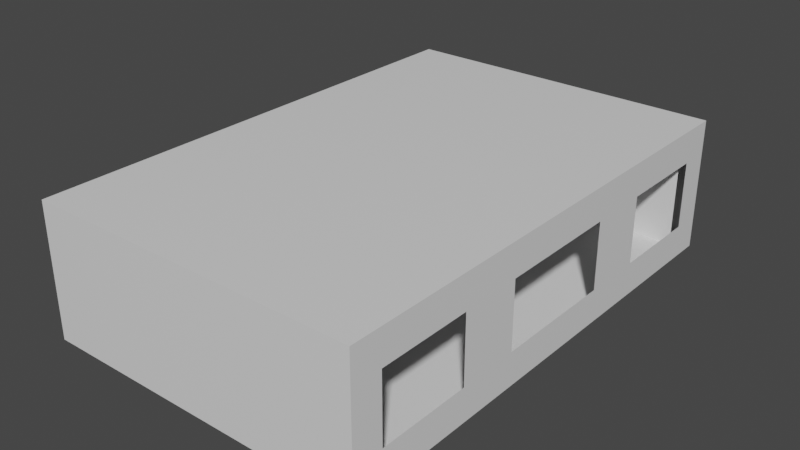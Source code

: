 # Source: starrt_endroom.blend  (saved by Blender 3.2.14; exported with 4.5.12 LTS)
import bpy
from mathutils import Matrix  # noqa: F401  (used for matrix-valued properties, if any)

bpy.ops.wm.read_factory_settings(use_empty=True)
scene = bpy.context.scene
scene.name = 'Scene'

# ---- collections
col_collection = bpy.data.collections.new('Collection'); scene.collection.children.link(col_collection)

# ---- materials (node trees are filled in below, after node groups)
mat_material = bpy.data.materials.new('Material')
mat_material.alpha_threshold = 0.0
mat_material.use_transparent_shadow = False
mat_material.line_color = (0.0, 0.0, 0.0, 1.0)

# ---- material node trees
mat_material.use_nodes = True; mat_material.node_tree.nodes.clear()
_N = mat_material.node_tree.nodes; _L = mat_material.node_tree.links
n0 = _N.new('ShaderNodeOutputMaterial'); n0.name = 'Material Output'; n0.location = (300, 300)
n1 = _N.new('ShaderNodeBsdfPrincipled'); n1.name = 'Principled BSDF'; n1.location = (10, 300)
n1.distribution = 'GGX'
n1.subsurface_method = 'RANDOM_WALK_SKIN'
n1.inputs[2].default_value = 0.4
n1.inputs[3].default_value = 1.45
n1.inputs[27].default_value = (0.0, 0.0, 0.0, 1.0)
n1.inputs[28].default_value = 1.0
_L.new(n1.outputs[0], n0.inputs[0])
n0.is_active_output = True

# ---- world
world_world = bpy.data.worlds.new('World'); scene.world = world_world
world_world.use_nodes = True; world_world.node_tree.nodes.clear()
_N = world_world.node_tree.nodes; _L = world_world.node_tree.links
n0 = _N.new('ShaderNodeOutputWorld'); n0.name = 'World Output'; n0.location = (300, 300)
n1 = _N.new('ShaderNodeBackground'); n1.name = 'Background'; n1.location = (10, 300)
n1.inputs[0].default_value = (0.05088, 0.05088, 0.05088, 1.0)
_L.new(n1.outputs[0], n0.inputs[0])
n0.is_active_output = True
world_world.color = (0.05088, 0.05088, 0.05088)
world_world.use_sun_shadow = False
world_world.sun_shadow_jitter_overblur = 0.0

# ---- meshes
me_cube = bpy.data.meshes.new('Cube')
me_cube.from_pydata([(1.0, 1.0, 1.0), (1.0, 1.0, -1.0), (1.0, -1.0, 1.0), (1.0, -1.0, -1.0), (-1.0, 1.0, 1.0), (-1.0, 1.0, -1.0), (-1.0, -1.0, 1.0), (-1.0, -1.0, -1.0), (1.083, 1.083, 1.083), (1.083, 1.083, -1.083), (1.083, -1.083, 1.083), (1.083, -1.083, -1.083), (-1.083, 1.083, 1.083), (-1.083, 1.083, -1.083), (-1.083, -1.083, 1.083), (-1.083, -1.083, -1.083), (-1.083, 0.0, -1.083), (-1.083, 0.0, 1.083), (1.083, 0.0, -1.083), (-1.083, 0.5417, 1.083), (1.083, 0.5417, -1.083), (-1.083, 0.5417, -1.083), (-1.083, -0.5417, -1.083), (-1.083, -0.5417, 1.083), (1.083, -0.5417, -1.083), (-1.083, -0.8125, -1.083), (-1.083, -0.8125, 1.083), (1.083, -0.8125, -1.083), (-1.083, 0.8125, 1.083), (1.083, 0.8125, -1.083), (-1.083, 0.8125, -1.083), (1.083, 1.083, 0.0), (-1.083, -1.083, 0.0), (1.083, -1.083, 0.0), (-1.083, 1.083, 0.0), (-1.083, 0.5417, 0.0), (-1.083, -0.5417, 0.0), (1.083, -0.5417, 0.0), (1.083, 0.2708, -1.083), (-1.083, 0.2708, 1.083), (-1.083, 0.2708, -1.083), (1.083, 1.083, -0.5417), (1.083, -1.083, -0.5417), (-1.083, 1.083, -0.5417), (1.083, 0.0, -0.5417), (-1.083, 0.0, -0.5417), (1.083, 0.5417, -0.5417), (-1.083, 0.5417, -0.5417), (-1.083, -0.5417, -0.5417), (1.083, -0.5417, -0.5417), (-1.083, -0.8125, -0.5417), (1.083, -0.8125, -0.5417), (1.083, 0.8125, -0.5417), (-1.083, 0.8125, -0.5417), (-1.083, -1.083, -0.5417), (-1.083, -1.083, 0.5417), (1.083, 1.083, 0.5417), (1.083, -1.083, 0.5417), (-1.083, 1.083, 0.5417), (-1.083, 0.0, 0.5417), (1.083, 0.5417, 0.5417), (-1.083, 0.5417, 0.5417), (-1.083, -0.5417, 0.5417), (1.083, -0.5417, 0.5417), (-1.083, -0.8125, 0.5417), (-1.083, 0.8125, 0.5417), (-1.083, 0.9479, 1.083), (1.083, 0.9479, -1.083), (-1.083, 0.9479, -1.083), (1.083, 0.9479, 0.0), (-1.083, 0.9479, 0.0), (-1.083, 0.9479, -0.5417), (1.083, 0.9479, -0.5417), (1.083, 0.9479, 0.5417), (-1.083, 0.9479, 0.5417), (-1.083, -0.9479, -1.083), (-1.083, -0.9479, 1.083), (1.083, -0.9479, -1.083), (-1.083, -0.9479, 0.0), (1.083, -0.9479, 0.0), (1.083, -0.9479, -0.5417), (-1.083, -0.9479, -0.5417), (-1.083, -0.9479, 0.5417), (1.083, -0.9479, 0.5417), (-1.083, 0.2708, 0.0), (1.083, 0.2708, -0.5417), (-1.083, 0.2708, -0.5417), (-1.083, 0.2708, 0.5417), (1.083, 0.2708, 0.5417), (-1.083, -0.2708, 1.083), (1.083, -0.2708, -1.083), (-1.083, -0.2708, -1.083), (1.083, -0.2708, 0.0), (-1.083, -0.2708, 0.0), (-1.083, -0.2708, -0.5417), (1.083, -0.2708, -0.5417), (1.083, -0.2708, 0.5417), (-1.083, -0.2708, 0.5417)], [], [(0, 2, 6, 4), (3, 7, 6, 2), (5, 7, 3, 1), (5, 1, 0, 4), (8, 10, 14, 76, 26, 23, 89, 17, 39, 19, 28, 66, 12), (74, 66, 12, 58), (75, 15, 11, 77), (8, 10, 57, 83, 63, 96, 88, 60, 73, 56), (33, 57, 10, 14, 55, 32, 54, 15, 11, 42), (40, 16, 18, 38), (97, 89, 17, 59), (30, 21, 20, 29), (87, 39, 19, 61), (64, 26, 23, 62), (91, 22, 24, 90), (82, 76, 26, 64), (22, 25, 27, 24), (68, 30, 29, 67), (61, 19, 28, 65), (16, 91, 90, 18), (48, 36, 93, 94), (95, 92, 37, 49), (22, 48, 94, 91), (86, 84, 35, 47), (18, 44, 95, 90), (80, 79, 33, 42), (71, 70, 34, 43), (68, 71, 43, 13), (77, 80, 42, 11), (34, 58, 12, 8, 56, 31, 41, 9, 13, 43), (38, 85, 44, 18), (91, 94, 45, 16), (29, 52, 46, 20), (40, 86, 47, 21), (25, 50, 48, 22), (90, 95, 49, 24), (75, 81, 50, 25), (24, 49, 51, 27), (67, 72, 52, 29), (21, 47, 53, 30), (36, 62, 97, 93), (21, 40, 38, 20), (92, 96, 63, 37), (84, 87, 61, 35), (59, 17, 39, 87), (79, 83, 57, 33), (70, 74, 58, 34), (31, 56, 73, 69), (9, 41, 72, 67), (30, 53, 71, 68), (41, 31, 69, 72), (13, 68, 67, 9), (65, 28, 66, 74), (20, 46, 85, 38), (32, 55, 82, 78), (15, 54, 81, 75), (27, 51, 80, 77), (16, 45, 86, 40), (54, 32, 78, 81), (55, 14, 76, 82), (25, 75, 77, 27), (62, 23, 89, 97), (46, 85, 88, 60)])
_uv = me_cube.uv_layers.new(name='UVMap')
_uv.uv.foreach_set('vector', [0.625, 0.5, 0.625, 0.75, 0.875, 0.75, 0.875, 0.5, 0.375, 0.75, 0.375, 1.0, 0.625, 1.0, 0.625, 0.75, 0.125, 0.5, 0.125, 0.75, 0.375, 0.75, 0.375, 0.5, 0.375, 0.25, 0.375, 0.5, 0.625, 0.5, 0.625, 0.25, 0.625, 0.5, 0.625, 0.75, 0.875, 0.75, 0.875, 0.7344, 0.875, 0.7188, 0.875, 0.6875, 0.875, 0.6562, 0.875, 0.625, 0.875, 0.5938, 0.875, 0.5625, 0.875, 0.5312, 0.875, 0.5156, 0.875, 0.5, 0.5625, 0.2344, 0.625, 0.2344, 0.625, 0.25, 0.5625, 0.25, 0.125, 0.7344, 0.125, 0.75, 0.375, 0.75, 0.375, 0.7344, 0.625, 0.5, 0.625, 0.75, 0.5625, 0.75, 0.5625, 0.7344, 0.5625, 0.6875, 0.5625, 0.6562, 0.5625, 0.5938, 0.5625, 0.5625, 0.5625, 0.5156, 0.5625, 0.5, 0.5, 0.75, 0.5625, 0.75, 0.625, 0.75, 0.625, 1.0, 0.5625, 1.0, 0.5, 1.0, 0.4375, 1.0, 0.375, 1.0, 0.375, 0.75, 0.4375, 0.75, 0.125, 0.5938, 0.125, 0.625, 0.375, 0.625, 0.375, 0.5938, 0.5625, 0.09375, 0.625, 0.09375, 0.625, 0.125, 0.5625, 0.125, 0.125, 0.5312, 0.125, 0.5625, 0.375, 0.5625, 0.375, 0.5312, 0.5625, 0.1562, 0.625, 0.1562, 0.625, 0.1875, 0.5625, 0.1875, 0.5625, 0.03125, 0.625, 0.03125, 0.625, 0.0625, 0.5625, 0.0625, 0.125, 0.6562, 0.125, 0.6875, 0.375, 0.6875, 0.375, 0.6562, 0.5625, 0.01562, 0.625, 0.01562, 0.625, 0.03125, 0.5625, 0.03125, 0.125, 0.6875, 0.125, 0.7188, 0.375, 0.7188, 0.375, 0.6875, 0.125, 0.5156, 0.125, 0.5312, 0.375, 0.5312, 0.375, 0.5156, 0.5625, 0.1875, 0.625, 0.1875, 0.625, 0.2188, 0.5625, 0.2188, 0.125, 0.625, 0.125, 0.6562, 0.375, 0.6562, 0.375, 0.625, 0.4375, 0.0625, 0.5, 0.0625, 0.5, 0.09375, 0.4375, 0.09375, 0.4375, 0.6562, 0.5, 0.6562, 0.5, 0.6875, 0.4375, 0.6875, 0.375, 0.0625, 0.4375, 0.0625, 0.4375, 0.09375, 0.375, 0.09375, 0.4375, 0.1562, 0.5, 0.1562, 0.5, 0.1875, 0.4375, 0.1875, 0.375, 0.625, 0.4375, 0.625, 0.4375, 0.6562, 0.375, 0.6562, 0.4375, 0.7344, 0.5, 0.7344, 0.5, 0.75, 0.4375, 0.75, 0.4375, 0.2344, 0.5, 0.2344, 0.5, 0.25, 0.4375, 0.25, 0.375, 0.2344, 0.4375, 0.2344, 0.4375, 0.25, 0.375, 0.25, 0.375, 0.7344, 0.4375, 0.7344, 0.4375, 0.75, 0.375, 0.75, 0.5, 0.25, 0.5625, 0.25, 0.625, 0.25, 0.625, 0.5, 0.5625, 0.5, 0.5, 0.5, 0.4375, 0.5, 0.375, 0.5, 0.375, 0.25, 0.4375, 0.25, 0.375, 0.5938, 0.4375, 0.5938, 0.4375, 0.625, 0.375, 0.625, 0.375, 0.09375, 0.4375, 0.09375, 0.4375, 0.125, 0.375, 0.125, 0.375, 0.5312, 0.4375, 0.5312, 0.4375, 0.5625, 0.375, 0.5625, 0.375, 0.1562, 0.4375, 0.1562, 0.4375, 0.1875, 0.375, 0.1875, 0.375, 0.03125, 0.4375, 0.03125, 0.4375, 0.0625, 0.375, 0.0625, 0.375, 0.6562, 0.4375, 0.6562, 0.4375, 0.6875, 0.375, 0.6875, 0.375, 0.01562, 0.4375, 0.01562, 0.4375, 0.03125, 0.375, 0.03125, 0.375, 0.6875, 0.4375, 0.6875, 0.4375, 0.7188, 0.375, 0.7188, 0.375, 0.5156, 0.4375, 0.5156, 0.4375, 0.5312, 0.375, 0.5312, 0.375, 0.1875, 0.4375, 0.1875, 0.4375, 0.2188, 0.375, 0.2188, 0.5, 0.0625, 0.5625, 0.0625, 0.5625, 0.09375, 0.5, 0.09375, 0.125, 0.5625, 0.125, 0.5938, 0.375, 0.5938, 0.375, 0.5625, 0.5, 0.6562, 0.5625, 0.6562, 0.5625, 0.6875, 0.5, 0.6875, 0.5, 0.1562, 0.5625, 0.1562, 0.5625, 0.1875, 0.5, 0.1875, 0.5625, 0.125, 0.625, 0.125, 0.625, 0.1562, 0.5625, 0.1562, 0.5, 0.7344, 0.5625, 0.7344, 0.5625, 0.75, 0.5, 0.75, 0.5, 0.2344, 0.5625, 0.2344, 0.5625, 0.25, 0.5, 0.25, 0.5, 0.5, 0.5625, 0.5, 0.5625, 0.5156, 0.5, 0.5156, 0.375, 0.5, 0.4375, 0.5, 0.4375, 0.5156, 0.375, 0.5156, 0.375, 0.2188, 0.4375, 0.2188, 0.4375, 0.2344, 0.375, 0.2344, 0.4375, 0.5, 0.5, 0.5, 0.5, 0.5156, 0.4375, 0.5156, 0.125, 0.5, 0.125, 0.5156, 0.375, 0.5156, 0.375, 0.5, 0.5625, 0.2188, 0.625, 0.2188, 0.625, 0.2344, 0.5625, 0.2344, 0.375, 0.5625, 0.4375, 0.5625, 0.4375, 0.5938, 0.375, 0.5938, 0.5, 0.0, 0.5625, 0.0, 0.5625, 0.01562, 0.5, 0.01562, 0.375, 0.0, 0.4375, 0.0, 0.4375, 0.01562, 0.375, 0.01562, 0.375, 0.7188, 0.4375, 0.7188, 0.4375, 0.7344, 0.375, 0.7344, 0.375, 0.125, 0.4375, 0.125, 0.4375, 0.1562, 0.375, 0.1562, 0.4375, 0.0, 0.5, 0.0, 0.5, 0.01562, 0.4375, 0.01562, 0.5625, 0.0, 0.625, 0.0, 0.625, 0.01562, 0.5625, 0.01562, 0.125, 0.7188, 0.125, 0.7344, 0.375, 0.7344, 0.375, 0.7188, 0.5625, 0.0625, 0.625, 0.0625, 0.625, 0.09375, 0.5625, 0.09375, 0.4375, 0.5625, 0.4375, 0.5938, 0.5625, 0.5938, 0.5625, 0.5625])
me_cube.materials.append(mat_material)
me_cube.use_mirror_vertex_groups = False
me_cube.update()

# ---- objects
ob_cube = bpy.data.objects.new('Cube', me_cube)

# ---- transforms, parenting, visibility, modifiers, constraints
ob_cube.location = (0.0, 0.0, 0.0)
ob_cube.scale = (10.0, 15.0, 4.0)
ob_cube.lock_rotations_4d = False
ob_cube.empty_display_type = 'ARROWS'
ob_cube.lineart.crease_threshold = 0.0

# ---- collection membership
col_collection.objects.link(ob_cube)

# ---- scene / render settings (as saved in the file)
scene.frame_start = 1; scene.frame_end = 250; scene.frame_set(27)
scene.render.engine = 'BLENDER_EEVEE_NEXT'
scene.cycles.sampling_pattern = 'TABULATED_SOBOL'
scene.cycles.use_light_tree = False
scene.view_settings.view_transform = 'Filmic'
bpy.context.view_layer.update()

# ---- added for rendering (the .blend has no active camera and no usable light): camera, sun
cam_auto = bpy.data.cameras.new('AutoCamera')
cam_auto.lens = 50.0
cam_auto.sensor_width = 36.0
cam_auto.clip_end = 1000.0
ob_auto_camera = bpy.data.objects.new('AutoCamera', cam_auto)
scene.collection.objects.link(ob_auto_camera)
ob_auto_camera.location = (37.0185, -44.4222, 29.6148)
ob_auto_camera.rotation_euler = (1.09748, -7.21219e-08, 0.694738)
scene.camera = ob_auto_camera
light_auto_sun = bpy.data.lights.new('AutoSun', 'SUN')
light_auto_sun.energy = 3.0
light_auto_sun.angle = 0.0523599
ob_auto_sun = bpy.data.objects.new('AutoSun', light_auto_sun)
scene.collection.objects.link(ob_auto_sun)
ob_auto_sun.rotation_euler = (0.872665, 0.174533, 0.523599)
bpy.context.view_layer.update()

